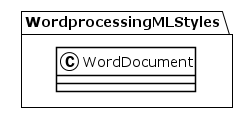

The diagram above was rendered by PlantUML. Its source (embedded in the PNG):
@startuml
!theme plain
package WordprocessingMLStyles {
class WordDocument {
}
}
@enduml